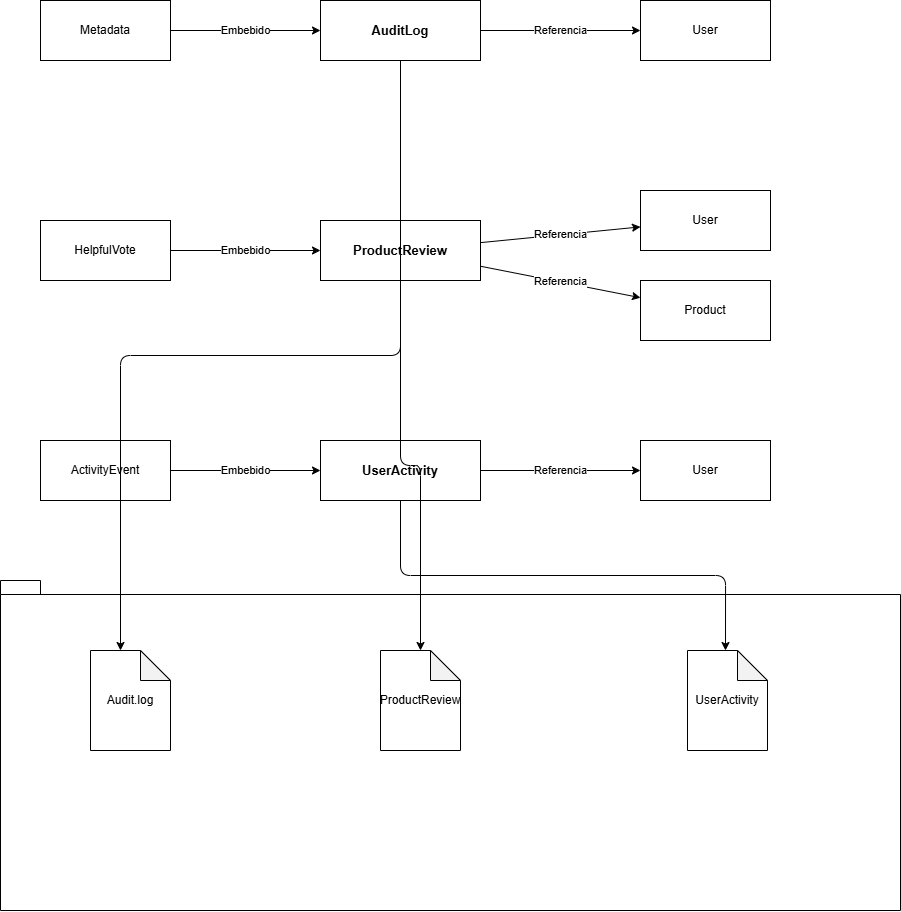

The diagram above was exported from draw.io. Its source (the exported page's mxGraphModel, read from the mxfile embedded in the PNG):
<mxGraphModel dx="1212" dy="661" grid="1" gridSize="10" guides="1" tooltips="1" connect="1" arrows="1" fold="1" page="1" pageScale="1" pageWidth="827" pageHeight="1169" math="0" shadow="0">
  <root>
    <mxCell id="0" />
    <mxCell id="1" parent="0" />
    <mxCell id="UX-0m2euMhFOYOEkkhZ--1" parent="1" style="shape=folder;fontStyle=1;spacingTop=10;tabWidth=40;tabHeight=14;tabPosition=left;html=1;whiteSpace=wrap;" value="&lt;div&gt;&lt;br&gt;&lt;/div&gt;&lt;div&gt;&lt;br&gt;&lt;/div&gt;" vertex="1">
      <mxGeometry height="330" width="900" x="60" y="660" as="geometry" />
    </mxCell>
    <mxCell id="audit" parent="1" style="rounded=0;whiteSpace=wrap;html=1;fillColor=#ffffff;strokeColor=#000000;fontStyle=1;fontSize=13;" value="AuditLog" vertex="1">
      <mxGeometry height="60" width="160" x="380" y="80" as="geometry" />
    </mxCell>
    <mxCell id="metadata" parent="1" style="rounded=0;whiteSpace=wrap;html=1;fillColor=#ffffff;strokeColor=#000000;fontSize=12;" value="Metadata" vertex="1">
      <mxGeometry height="60" width="130" x="100" y="80" as="geometry" />
    </mxCell>
    <mxCell id="e_audit_meta" edge="1" parent="1" source="metadata" style="edgeStyle=none;html=1;fontSize=11;" target="audit" value="Embebido">
      <mxGeometry relative="1" as="geometry" />
    </mxCell>
    <mxCell id="userref1" parent="1" style="rounded=0;whiteSpace=wrap;html=1;fillColor=#ffffff;strokeColor=#000000;fontSize=12;" value="User" vertex="1">
      <mxGeometry height="60" width="130" x="700" y="80" as="geometry" />
    </mxCell>
    <mxCell id="e_audit_user" edge="1" parent="1" source="audit" style="edgeStyle=none;html=1;fontSize=11;" target="userref1" value="Referencia">
      <mxGeometry relative="1" as="geometry" />
    </mxCell>
    <mxCell id="review" parent="1" style="rounded=0;whiteSpace=wrap;html=1;fillColor=#ffffff;strokeColor=#000000;fontStyle=1;fontSize=13;" value="ProductReview" vertex="1">
      <mxGeometry height="60" width="160" x="380" y="300" as="geometry" />
    </mxCell>
    <mxCell id="vote" parent="1" style="rounded=0;whiteSpace=wrap;html=1;fillColor=#ffffff;strokeColor=#000000;fontSize=12;" value="HelpfulVote" vertex="1">
      <mxGeometry height="60" width="130" x="100" y="300" as="geometry" />
    </mxCell>
    <mxCell id="e_review_vote" edge="1" parent="1" source="vote" style="edgeStyle=none;html=1;fontSize=11;" target="review" value="Embebido">
      <mxGeometry relative="1" as="geometry" />
    </mxCell>
    <mxCell id="userref2" parent="1" style="rounded=0;whiteSpace=wrap;html=1;fillColor=#ffffff;strokeColor=#000000;fontSize=12;" value="User" vertex="1">
      <mxGeometry height="60" width="130" x="700" y="270" as="geometry" />
    </mxCell>
    <mxCell id="e_review_user" edge="1" parent="1" source="review" style="edgeStyle=none;html=1;fontSize=11;" target="userref2" value="Referencia">
      <mxGeometry relative="1" as="geometry" />
    </mxCell>
    <mxCell id="prodref" parent="1" style="rounded=0;whiteSpace=wrap;html=1;fillColor=#ffffff;strokeColor=#000000;fontSize=12;" value="Product" vertex="1">
      <mxGeometry height="60" width="130" x="700" y="360" as="geometry" />
    </mxCell>
    <mxCell id="e_review_prod" edge="1" parent="1" source="review" style="edgeStyle=none;html=1;fontSize=11;" target="prodref" value="Referencia">
      <mxGeometry relative="1" as="geometry" />
    </mxCell>
    <mxCell id="activity" parent="1" style="rounded=0;whiteSpace=wrap;html=1;fillColor=#ffffff;strokeColor=#000000;fontStyle=1;fontSize=13;" value="UserActivity" vertex="1">
      <mxGeometry height="60" width="160" x="380" y="520" as="geometry" />
    </mxCell>
    <mxCell id="event" parent="1" style="rounded=0;whiteSpace=wrap;html=1;fillColor=#ffffff;strokeColor=#000000;fontSize=12;" value="ActivityEvent" vertex="1">
      <mxGeometry height="60" width="130" x="100" y="520" as="geometry" />
    </mxCell>
    <mxCell id="e_act_event" edge="1" parent="1" source="event" style="edgeStyle=none;html=1;fontSize=11;" target="activity" value="Embebido">
      <mxGeometry relative="1" as="geometry" />
    </mxCell>
    <mxCell id="userref3" parent="1" style="rounded=0;whiteSpace=wrap;html=1;fillColor=#ffffff;strokeColor=#000000;fontSize=12;" value="User" vertex="1">
      <mxGeometry height="60" width="130" x="700" y="520" as="geometry" />
    </mxCell>
    <mxCell id="e_act_user" edge="1" parent="1" source="activity" style="edgeStyle=none;html=1;fontSize=11;" target="userref3" value="Referencia">
      <mxGeometry relative="1" as="geometry" />
    </mxCell>
    <mxCell id="arr1" edge="1" parent="1" source="audit" style="edgeStyle=orthogonalEdgeStyle;html=1;exitX=0.5;exitY=1;entryX=0.5;entryY=0;" value="">
      <mxGeometry relative="1" as="geometry">
        <mxPoint x="180" y="730" as="targetPoint" />
      </mxGeometry>
    </mxCell>
    <mxCell id="arr2" edge="1" parent="1" source="review" style="edgeStyle=orthogonalEdgeStyle;html=1;exitX=0.5;exitY=1;entryX=0.5;entryY=0;" value="">
      <mxGeometry relative="1" as="geometry">
        <mxPoint x="480" y="730" as="targetPoint" />
      </mxGeometry>
    </mxCell>
    <mxCell id="arr3" edge="1" parent="1" source="activity" style="edgeStyle=orthogonalEdgeStyle;html=1;exitX=0.5;exitY=1;entryX=0.5;entryY=0;" value="">
      <mxGeometry relative="1" as="geometry">
        <mxPoint x="785" y="730" as="targetPoint" />
      </mxGeometry>
    </mxCell>
    <mxCell id="UX-0m2euMhFOYOEkkhZ--2" parent="1" style="shape=note;whiteSpace=wrap;html=1;backgroundOutline=1;darkOpacity=0.05;" value="Audit.log" vertex="1">
      <mxGeometry height="100" width="80" x="150" y="730" as="geometry" />
    </mxCell>
    <mxCell id="UX-0m2euMhFOYOEkkhZ--3" parent="1" style="shape=note;whiteSpace=wrap;html=1;backgroundOutline=1;darkOpacity=0.05;" value="ProductReview" vertex="1">
      <mxGeometry height="100" width="80" x="440" y="730" as="geometry" />
    </mxCell>
    <mxCell id="UX-0m2euMhFOYOEkkhZ--4" parent="1" style="shape=note;whiteSpace=wrap;html=1;backgroundOutline=1;darkOpacity=0.05;" value="UserActivity" vertex="1">
      <mxGeometry height="100" width="80" x="747" y="730" as="geometry" />
    </mxCell>
  </root>
</mxGraphModel>